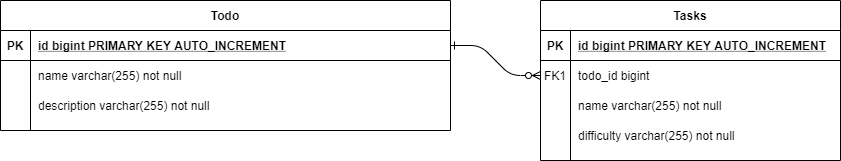

The diagram above was exported from draw.io. Its source (the exported page's mxGraphModel, read from the mxfile embedded in the PNG):
<mxGraphModel dx="1422" dy="794" grid="1" gridSize="10" guides="1" tooltips="1" connect="1" arrows="1" fold="1" page="1" pageScale="1" pageWidth="850" pageHeight="1100" math="0" shadow="0" extFonts="Permanent Marker^https://fonts.googleapis.com/css?family=Permanent+Marker">
  <root>
    <mxCell id="0" />
    <mxCell id="1" parent="0" />
    <mxCell id="C-vyLk0tnHw3VtMMgP7b-1" value="" style="edgeStyle=entityRelationEdgeStyle;endArrow=ERzeroToMany;startArrow=ERone;endFill=1;startFill=0;" parent="1" source="C-vyLk0tnHw3VtMMgP7b-24" target="C-vyLk0tnHw3VtMMgP7b-6" edge="1">
      <mxGeometry width="100" height="100" relative="1" as="geometry">
        <mxPoint x="340" y="720" as="sourcePoint" />
        <mxPoint x="440" y="620" as="targetPoint" />
      </mxGeometry>
    </mxCell>
    <mxCell id="C-vyLk0tnHw3VtMMgP7b-2" value="Tasks" style="shape=table;startSize=30;container=1;collapsible=1;childLayout=tableLayout;fixedRows=1;rowLines=0;fontStyle=1;align=center;resizeLast=1;" parent="1" vertex="1">
      <mxGeometry x="550" y="130" width="300" height="160" as="geometry" />
    </mxCell>
    <mxCell id="C-vyLk0tnHw3VtMMgP7b-3" value="" style="shape=partialRectangle;collapsible=0;dropTarget=0;pointerEvents=0;fillColor=none;points=[[0,0.5],[1,0.5]];portConstraint=eastwest;top=0;left=0;right=0;bottom=1;" parent="C-vyLk0tnHw3VtMMgP7b-2" vertex="1">
      <mxGeometry y="30" width="300" height="30" as="geometry" />
    </mxCell>
    <mxCell id="C-vyLk0tnHw3VtMMgP7b-4" value="PK" style="shape=partialRectangle;overflow=hidden;connectable=0;fillColor=none;top=0;left=0;bottom=0;right=0;fontStyle=1;" parent="C-vyLk0tnHw3VtMMgP7b-3" vertex="1">
      <mxGeometry width="30" height="30" as="geometry" />
    </mxCell>
    <mxCell id="C-vyLk0tnHw3VtMMgP7b-5" value="id bigint PRIMARY KEY AUTO_INCREMENT " style="shape=partialRectangle;overflow=hidden;connectable=0;fillColor=none;top=0;left=0;bottom=0;right=0;align=left;spacingLeft=6;fontStyle=5;" parent="C-vyLk0tnHw3VtMMgP7b-3" vertex="1">
      <mxGeometry x="30" width="270" height="30" as="geometry" />
    </mxCell>
    <mxCell id="C-vyLk0tnHw3VtMMgP7b-6" value="" style="shape=partialRectangle;collapsible=0;dropTarget=0;pointerEvents=0;fillColor=none;points=[[0,0.5],[1,0.5]];portConstraint=eastwest;top=0;left=0;right=0;bottom=0;" parent="C-vyLk0tnHw3VtMMgP7b-2" vertex="1">
      <mxGeometry y="60" width="300" height="30" as="geometry" />
    </mxCell>
    <mxCell id="C-vyLk0tnHw3VtMMgP7b-7" value="FK1" style="shape=partialRectangle;overflow=hidden;connectable=0;fillColor=none;top=0;left=0;bottom=0;right=0;" parent="C-vyLk0tnHw3VtMMgP7b-6" vertex="1">
      <mxGeometry width="30" height="30" as="geometry" />
    </mxCell>
    <mxCell id="C-vyLk0tnHw3VtMMgP7b-8" value="todo_id bigint" style="shape=partialRectangle;overflow=hidden;connectable=0;fillColor=none;top=0;left=0;bottom=0;right=0;align=left;spacingLeft=6;" parent="C-vyLk0tnHw3VtMMgP7b-6" vertex="1">
      <mxGeometry x="30" width="270" height="30" as="geometry" />
    </mxCell>
    <mxCell id="C-vyLk0tnHw3VtMMgP7b-9" value="" style="shape=partialRectangle;collapsible=0;dropTarget=0;pointerEvents=0;fillColor=none;points=[[0,0.5],[1,0.5]];portConstraint=eastwest;top=0;left=0;right=0;bottom=0;" parent="C-vyLk0tnHw3VtMMgP7b-2" vertex="1">
      <mxGeometry y="90" width="300" height="30" as="geometry" />
    </mxCell>
    <mxCell id="C-vyLk0tnHw3VtMMgP7b-10" value="" style="shape=partialRectangle;overflow=hidden;connectable=0;fillColor=none;top=0;left=0;bottom=0;right=0;" parent="C-vyLk0tnHw3VtMMgP7b-9" vertex="1">
      <mxGeometry width="30" height="30" as="geometry" />
    </mxCell>
    <mxCell id="C-vyLk0tnHw3VtMMgP7b-11" value="name varchar(255) not null" style="shape=partialRectangle;overflow=hidden;connectable=0;fillColor=none;top=0;left=0;bottom=0;right=0;align=left;spacingLeft=6;" parent="C-vyLk0tnHw3VtMMgP7b-9" vertex="1">
      <mxGeometry x="30" width="270" height="30" as="geometry" />
    </mxCell>
    <mxCell id="9I9qXI-bNt_387OSEDtN-4" value="" style="shape=partialRectangle;collapsible=0;dropTarget=0;pointerEvents=0;fillColor=none;points=[[0,0.5],[1,0.5]];portConstraint=eastwest;top=0;left=0;right=0;bottom=0;" vertex="1" parent="C-vyLk0tnHw3VtMMgP7b-2">
      <mxGeometry y="120" width="300" height="30" as="geometry" />
    </mxCell>
    <mxCell id="9I9qXI-bNt_387OSEDtN-5" value="" style="shape=partialRectangle;overflow=hidden;connectable=0;fillColor=none;top=0;left=0;bottom=0;right=0;" vertex="1" parent="9I9qXI-bNt_387OSEDtN-4">
      <mxGeometry width="30" height="30" as="geometry" />
    </mxCell>
    <mxCell id="9I9qXI-bNt_387OSEDtN-6" value="difficulty varchar(255) not null" style="shape=partialRectangle;overflow=hidden;connectable=0;fillColor=none;top=0;left=0;bottom=0;right=0;align=left;spacingLeft=6;" vertex="1" parent="9I9qXI-bNt_387OSEDtN-4">
      <mxGeometry x="30" width="270" height="30" as="geometry" />
    </mxCell>
    <mxCell id="C-vyLk0tnHw3VtMMgP7b-23" value="Todo" style="shape=table;startSize=30;container=1;collapsible=1;childLayout=tableLayout;fixedRows=1;rowLines=0;fontStyle=1;align=center;resizeLast=1;" parent="1" vertex="1">
      <mxGeometry x="10" y="130" width="450" height="130" as="geometry" />
    </mxCell>
    <mxCell id="C-vyLk0tnHw3VtMMgP7b-24" value="" style="shape=partialRectangle;collapsible=0;dropTarget=0;pointerEvents=0;fillColor=none;points=[[0,0.5],[1,0.5]];portConstraint=eastwest;top=0;left=0;right=0;bottom=1;" parent="C-vyLk0tnHw3VtMMgP7b-23" vertex="1">
      <mxGeometry y="30" width="450" height="30" as="geometry" />
    </mxCell>
    <mxCell id="C-vyLk0tnHw3VtMMgP7b-25" value="PK" style="shape=partialRectangle;overflow=hidden;connectable=0;fillColor=none;top=0;left=0;bottom=0;right=0;fontStyle=1;" parent="C-vyLk0tnHw3VtMMgP7b-24" vertex="1">
      <mxGeometry width="30" height="30" as="geometry" />
    </mxCell>
    <mxCell id="C-vyLk0tnHw3VtMMgP7b-26" value="id bigint PRIMARY KEY AUTO_INCREMENT" style="shape=partialRectangle;overflow=hidden;connectable=0;fillColor=none;top=0;left=0;bottom=0;right=0;align=left;spacingLeft=6;fontStyle=5;" parent="C-vyLk0tnHw3VtMMgP7b-24" vertex="1">
      <mxGeometry x="30" width="420" height="30" as="geometry" />
    </mxCell>
    <mxCell id="C-vyLk0tnHw3VtMMgP7b-27" value="" style="shape=partialRectangle;collapsible=0;dropTarget=0;pointerEvents=0;fillColor=none;points=[[0,0.5],[1,0.5]];portConstraint=eastwest;top=0;left=0;right=0;bottom=0;" parent="C-vyLk0tnHw3VtMMgP7b-23" vertex="1">
      <mxGeometry y="60" width="450" height="30" as="geometry" />
    </mxCell>
    <mxCell id="C-vyLk0tnHw3VtMMgP7b-28" value="" style="shape=partialRectangle;overflow=hidden;connectable=0;fillColor=none;top=0;left=0;bottom=0;right=0;" parent="C-vyLk0tnHw3VtMMgP7b-27" vertex="1">
      <mxGeometry width="30" height="30" as="geometry" />
    </mxCell>
    <mxCell id="C-vyLk0tnHw3VtMMgP7b-29" value="name varchar(255) not null" style="shape=partialRectangle;overflow=hidden;connectable=0;fillColor=none;top=0;left=0;bottom=0;right=0;align=left;spacingLeft=6;" parent="C-vyLk0tnHw3VtMMgP7b-27" vertex="1">
      <mxGeometry x="30" width="420" height="30" as="geometry" />
    </mxCell>
    <mxCell id="9I9qXI-bNt_387OSEDtN-1" value="" style="shape=partialRectangle;collapsible=0;dropTarget=0;pointerEvents=0;fillColor=none;points=[[0,0.5],[1,0.5]];portConstraint=eastwest;top=0;left=0;right=0;bottom=0;" vertex="1" parent="C-vyLk0tnHw3VtMMgP7b-23">
      <mxGeometry y="90" width="450" height="30" as="geometry" />
    </mxCell>
    <mxCell id="9I9qXI-bNt_387OSEDtN-2" value="" style="shape=partialRectangle;overflow=hidden;connectable=0;fillColor=none;top=0;left=0;bottom=0;right=0;" vertex="1" parent="9I9qXI-bNt_387OSEDtN-1">
      <mxGeometry width="30" height="30" as="geometry" />
    </mxCell>
    <mxCell id="9I9qXI-bNt_387OSEDtN-3" value="description varchar(255) not null" style="shape=partialRectangle;overflow=hidden;connectable=0;fillColor=none;top=0;left=0;bottom=0;right=0;align=left;spacingLeft=6;" vertex="1" parent="9I9qXI-bNt_387OSEDtN-1">
      <mxGeometry x="30" width="420" height="30" as="geometry" />
    </mxCell>
  </root>
</mxGraphModel>